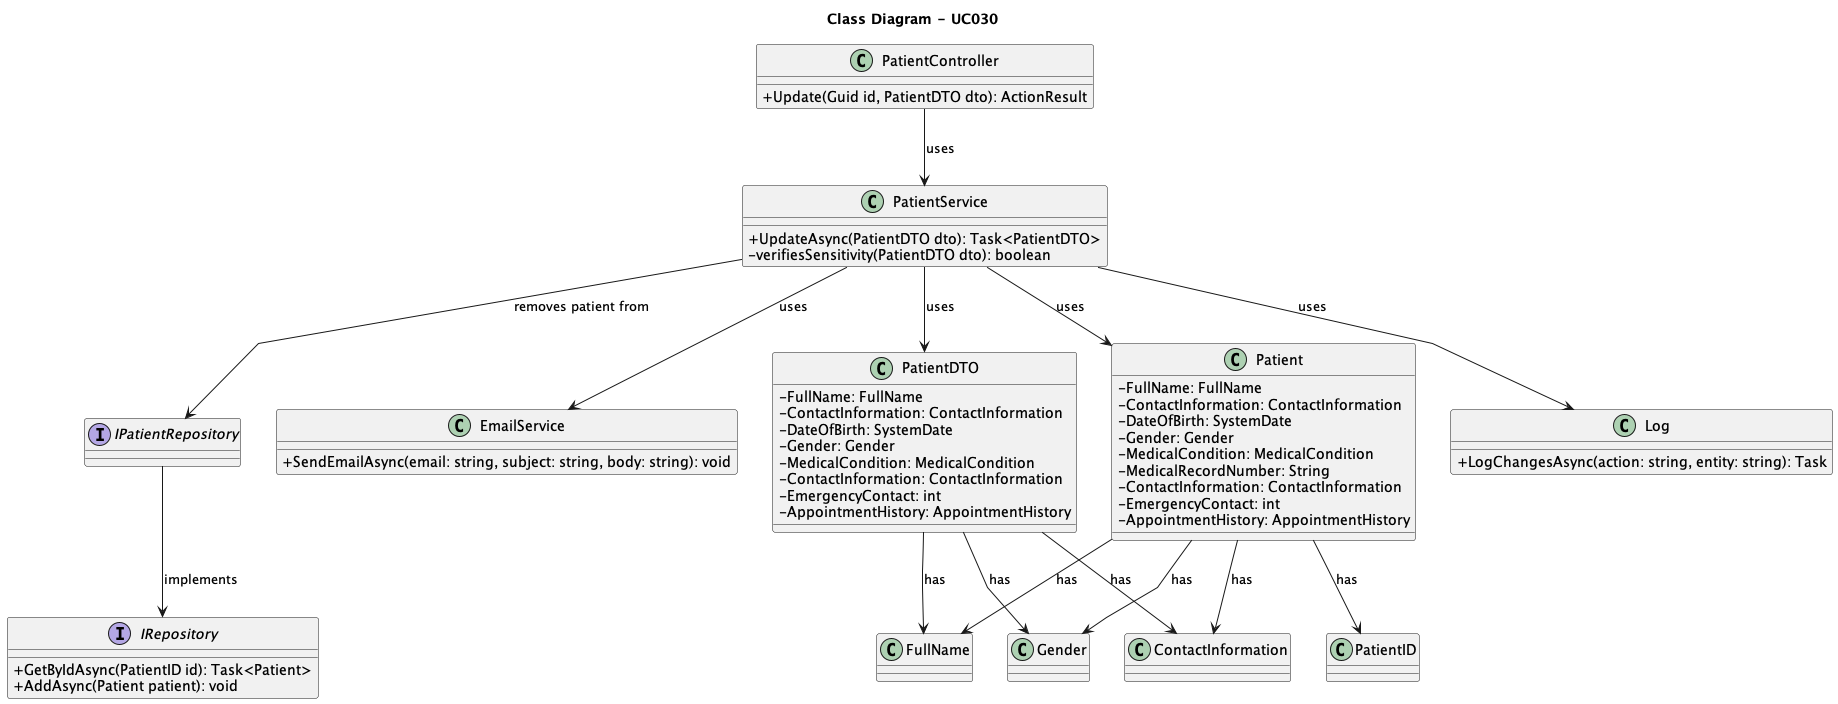

The diagram above was rendered by PlantUML. Its source (embedded in the PNG):
@startuml
skinparam packageStyle rectangle
skinparam shadowing false
skinparam linetype polyline

skinparam classAttributeIconSize 0

title Class Diagram - UC030

class PatientController {
    + Update(Guid id, PatientDTO dto): ActionResult
}

class PatientService {
    + UpdateAsync(PatientDTO dto): Task<PatientDTO>
    - verifiesSensitivity(PatientDTO dto): boolean
}

interface IPatientRepository {
    
}

interface IRepository {
    + GetByIdAsync(PatientID id): Task<Patient>
    + AddAsync(Patient patient): void
}

class EmailService {
    + SendEmailAsync(email: string, subject: string, body: string): void
}

class Patient {
  - FullName: FullName
  - ContactInformation: ContactInformation
  - DateOfBirth: SystemDate
  - Gender: Gender
  - MedicalCondition: MedicalCondition
  - MedicalRecordNumber: String
  - ContactInformation: ContactInformation
  - EmergencyContact: int
  - AppointmentHistory: AppointmentHistory
    'TODO: Review AppointmentHistory type and Medical Conditions
}


class PatientDTO {
  - FullName: FullName
  - ContactInformation: ContactInformation
  - DateOfBirth: SystemDate
  - Gender: Gender
  - MedicalCondition: MedicalCondition
  - ContactInformation: ContactInformation
  - EmergencyContact: int
  - AppointmentHistory: AppointmentHistory 
  'TODO: Review AppointmentHistory type
}

class Log {
    + LogChangesAsync(action: string, entity: string): Task
}

class PatientID {

}

PatientService --> EmailService : uses
PatientService --> PatientDTO : uses
PatientService --> Patient : uses 
PatientService --> Log : uses
PatientController --> PatientService : uses
PatientService --> IPatientRepository : removes patient from
IPatientRepository --> IRepository : implements
PatientDTO --> ContactInformation : has
PatientDTO --> FullName : has
PatientDTO --> Gender : has
Patient --> ContactInformation : has
Patient --> FullName : has
Patient --> Gender : has
Patient --> PatientID: has

@enduml